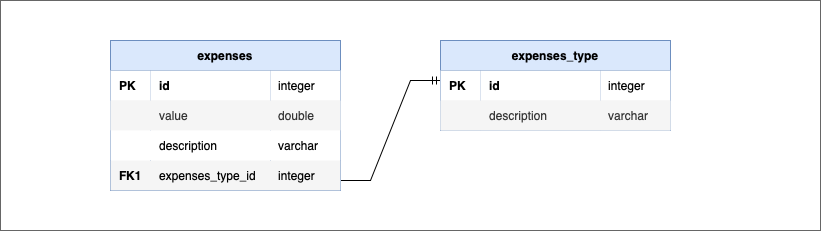

The diagram above was exported from draw.io. Its source (the exported page's mxGraphModel, read from the mxfile embedded in the PNG):
<mxGraphModel dx="1100" dy="864" grid="1" gridSize="10" guides="1" tooltips="1" connect="1" arrows="1" fold="1" page="1" pageScale="1" pageWidth="827" pageHeight="1169" math="0" shadow="0">
  <root>
    <mxCell id="0" />
    <mxCell id="1" parent="0" />
    <mxCell id="2BznwNzNVciCaNTKFkj7-91" value="" style="rounded=0;whiteSpace=wrap;html=1;shadow=0;sketch=0;strokeColor=#666666;align=left;" vertex="1" parent="1">
      <mxGeometry width="820" height="230" as="geometry" />
    </mxCell>
    <mxCell id="2BznwNzNVciCaNTKFkj7-46" value="" style="edgeStyle=entityRelationEdgeStyle;fontSize=12;html=1;endArrow=ERmandOne;rounded=0;" edge="1" parent="1">
      <mxGeometry width="100" height="100" relative="1" as="geometry">
        <mxPoint x="340" y="180" as="sourcePoint" />
        <mxPoint x="440" y="80" as="targetPoint" />
      </mxGeometry>
    </mxCell>
    <mxCell id="2BznwNzNVciCaNTKFkj7-48" value="expenses" style="shape=table;startSize=30;container=1;collapsible=1;childLayout=tableLayout;fixedRows=1;rowLines=0;fontStyle=1;align=center;resizeLast=1;strokeColor=#6c8ebf;fillColor=#dae8fc;shadow=0;sketch=0;" vertex="1" parent="1">
      <mxGeometry x="110" y="40" width="230" height="150" as="geometry">
        <mxRectangle x="214" y="380" width="90" height="30" as="alternateBounds" />
      </mxGeometry>
    </mxCell>
    <mxCell id="2BznwNzNVciCaNTKFkj7-49" value="" style="shape=partialRectangle;collapsible=0;dropTarget=0;pointerEvents=0;fillColor=none;top=0;left=0;bottom=0;right=0;points=[[0,0.5],[1,0.5]];portConstraint=eastwest;strokeColor=#666666;align=left;" vertex="1" parent="2BznwNzNVciCaNTKFkj7-48">
      <mxGeometry y="30" width="230" height="30" as="geometry" />
    </mxCell>
    <mxCell id="2BznwNzNVciCaNTKFkj7-69" value="PK" style="shape=partialRectangle;connectable=0;top=0;left=0;bottom=0;right=0;fontStyle=1;overflow=hidden;align=left;spacingLeft=7;" vertex="1" parent="2BznwNzNVciCaNTKFkj7-49">
      <mxGeometry width="40" height="30" as="geometry">
        <mxRectangle width="40" height="30" as="alternateBounds" />
      </mxGeometry>
    </mxCell>
    <mxCell id="2BznwNzNVciCaNTKFkj7-50" value="id" style="shape=partialRectangle;connectable=0;top=0;left=0;bottom=0;right=0;fontStyle=1;overflow=hidden;align=left;spacingLeft=7;" vertex="1" parent="2BznwNzNVciCaNTKFkj7-49">
      <mxGeometry x="40" width="120" height="30" as="geometry">
        <mxRectangle width="120" height="30" as="alternateBounds" />
      </mxGeometry>
    </mxCell>
    <mxCell id="2BznwNzNVciCaNTKFkj7-51" value="integer" style="shape=partialRectangle;connectable=0;top=0;left=0;bottom=0;right=0;align=left;spacingLeft=6;fontStyle=0;overflow=hidden;" vertex="1" parent="2BznwNzNVciCaNTKFkj7-49">
      <mxGeometry x="160" width="70" height="30" as="geometry">
        <mxRectangle width="70" height="30" as="alternateBounds" />
      </mxGeometry>
    </mxCell>
    <mxCell id="2BznwNzNVciCaNTKFkj7-55" value="" style="shape=partialRectangle;collapsible=0;dropTarget=0;pointerEvents=0;fillColor=#f5f5f5;top=0;left=0;bottom=0;right=0;points=[[0,0.5],[1,0.5]];portConstraint=eastwest;strokeColor=#666666;fontColor=#333333;" vertex="1" parent="2BznwNzNVciCaNTKFkj7-48">
      <mxGeometry y="60" width="230" height="30" as="geometry" />
    </mxCell>
    <mxCell id="2BznwNzNVciCaNTKFkj7-70" style="shape=partialRectangle;connectable=0;fillColor=#f5f5f5;top=0;left=0;bottom=0;right=0;editable=1;overflow=hidden;strokeColor=#666666;align=left;spacingLeft=7;fontColor=#333333;" vertex="1" parent="2BznwNzNVciCaNTKFkj7-55">
      <mxGeometry width="40" height="30" as="geometry">
        <mxRectangle width="40" height="30" as="alternateBounds" />
      </mxGeometry>
    </mxCell>
    <mxCell id="2BznwNzNVciCaNTKFkj7-56" value="value" style="shape=partialRectangle;connectable=0;fillColor=#f5f5f5;top=0;left=0;bottom=0;right=0;editable=1;overflow=hidden;strokeColor=#666666;align=left;spacingLeft=7;fontColor=#333333;" vertex="1" parent="2BznwNzNVciCaNTKFkj7-55">
      <mxGeometry x="40" width="120" height="30" as="geometry">
        <mxRectangle width="120" height="30" as="alternateBounds" />
      </mxGeometry>
    </mxCell>
    <mxCell id="2BznwNzNVciCaNTKFkj7-57" value="double" style="shape=partialRectangle;connectable=0;fillColor=#f5f5f5;top=0;left=0;bottom=0;right=0;align=left;spacingLeft=6;overflow=hidden;strokeColor=#666666;fontColor=#333333;" vertex="1" parent="2BznwNzNVciCaNTKFkj7-55">
      <mxGeometry x="160" width="70" height="30" as="geometry">
        <mxRectangle width="70" height="30" as="alternateBounds" />
      </mxGeometry>
    </mxCell>
    <mxCell id="2BznwNzNVciCaNTKFkj7-58" value="" style="shape=partialRectangle;collapsible=0;dropTarget=0;pointerEvents=0;top=0;left=0;bottom=0;right=0;points=[[0,0.5],[1,0.5]];portConstraint=eastwest;" vertex="1" parent="2BznwNzNVciCaNTKFkj7-48">
      <mxGeometry y="90" width="230" height="30" as="geometry" />
    </mxCell>
    <mxCell id="2BznwNzNVciCaNTKFkj7-71" style="shape=partialRectangle;connectable=0;fillColor=none;top=0;left=0;bottom=0;right=0;editable=1;overflow=hidden;strokeColor=#666666;align=left;spacingLeft=7;" vertex="1" parent="2BznwNzNVciCaNTKFkj7-58">
      <mxGeometry width="40" height="30" as="geometry">
        <mxRectangle width="40" height="30" as="alternateBounds" />
      </mxGeometry>
    </mxCell>
    <mxCell id="2BznwNzNVciCaNTKFkj7-59" value="description" style="shape=partialRectangle;connectable=0;fillColor=none;top=0;left=0;bottom=0;right=0;editable=1;overflow=hidden;strokeColor=#666666;align=left;spacingLeft=7;" vertex="1" parent="2BznwNzNVciCaNTKFkj7-58">
      <mxGeometry x="40" width="120" height="30" as="geometry">
        <mxRectangle width="120" height="30" as="alternateBounds" />
      </mxGeometry>
    </mxCell>
    <mxCell id="2BznwNzNVciCaNTKFkj7-60" value="varchar" style="shape=partialRectangle;connectable=0;fillColor=none;top=0;left=0;bottom=0;right=0;align=left;spacingLeft=6;overflow=hidden;strokeColor=#666666;" vertex="1" parent="2BznwNzNVciCaNTKFkj7-58">
      <mxGeometry x="160" width="70" height="30" as="geometry">
        <mxRectangle width="70" height="30" as="alternateBounds" />
      </mxGeometry>
    </mxCell>
    <mxCell id="2BznwNzNVciCaNTKFkj7-61" value="" style="shape=partialRectangle;collapsible=0;dropTarget=0;pointerEvents=0;top=0;left=0;bottom=0;right=0;points=[[0,0.5],[1,0.5]];portConstraint=eastwest;fillColor=#f5f5f5;fontColor=#333333;strokeColor=#666666;" vertex="1" parent="2BznwNzNVciCaNTKFkj7-48">
      <mxGeometry y="120" width="230" height="30" as="geometry" />
    </mxCell>
    <mxCell id="2BznwNzNVciCaNTKFkj7-72" value="FK1" style="shape=partialRectangle;connectable=0;fillColor=none;top=0;left=0;bottom=0;right=0;editable=1;overflow=hidden;strokeColor=#666666;align=left;spacingLeft=7;fontStyle=1" vertex="1" parent="2BznwNzNVciCaNTKFkj7-61">
      <mxGeometry width="40" height="30" as="geometry">
        <mxRectangle width="40" height="30" as="alternateBounds" />
      </mxGeometry>
    </mxCell>
    <mxCell id="2BznwNzNVciCaNTKFkj7-62" value="expenses_type_id" style="shape=partialRectangle;connectable=0;fillColor=none;top=0;left=0;bottom=0;right=0;editable=1;overflow=hidden;strokeColor=#666666;align=left;spacingLeft=7;" vertex="1" parent="2BznwNzNVciCaNTKFkj7-61">
      <mxGeometry x="40" width="120" height="30" as="geometry">
        <mxRectangle width="120" height="30" as="alternateBounds" />
      </mxGeometry>
    </mxCell>
    <mxCell id="2BznwNzNVciCaNTKFkj7-63" value="integer" style="shape=partialRectangle;connectable=0;fillColor=none;top=0;left=0;bottom=0;right=0;align=left;spacingLeft=6;overflow=hidden;strokeColor=#666666;" vertex="1" parent="2BznwNzNVciCaNTKFkj7-61">
      <mxGeometry x="160" width="70" height="30" as="geometry">
        <mxRectangle width="70" height="30" as="alternateBounds" />
      </mxGeometry>
    </mxCell>
    <mxCell id="2BznwNzNVciCaNTKFkj7-73" value="expenses_type" style="shape=table;startSize=30;container=1;collapsible=1;childLayout=tableLayout;fixedRows=1;rowLines=0;fontStyle=1;align=center;resizeLast=1;strokeColor=#6c8ebf;fillColor=#dae8fc;shadow=0;sketch=0;" vertex="1" parent="1">
      <mxGeometry x="440" y="40" width="230" height="90" as="geometry">
        <mxRectangle x="214" y="380" width="90" height="30" as="alternateBounds" />
      </mxGeometry>
    </mxCell>
    <mxCell id="2BznwNzNVciCaNTKFkj7-74" value="" style="shape=partialRectangle;collapsible=0;dropTarget=0;pointerEvents=0;fillColor=none;top=0;left=0;bottom=0;right=0;points=[[0,0.5],[1,0.5]];portConstraint=eastwest;strokeColor=#666666;align=left;" vertex="1" parent="2BznwNzNVciCaNTKFkj7-73">
      <mxGeometry y="30" width="230" height="30" as="geometry" />
    </mxCell>
    <mxCell id="2BznwNzNVciCaNTKFkj7-75" value="PK" style="shape=partialRectangle;connectable=0;top=0;left=0;bottom=0;right=0;fontStyle=1;overflow=hidden;align=left;spacingLeft=7;" vertex="1" parent="2BznwNzNVciCaNTKFkj7-74">
      <mxGeometry width="40" height="30" as="geometry">
        <mxRectangle width="40" height="30" as="alternateBounds" />
      </mxGeometry>
    </mxCell>
    <mxCell id="2BznwNzNVciCaNTKFkj7-76" value="id" style="shape=partialRectangle;connectable=0;top=0;left=0;bottom=0;right=0;fontStyle=1;overflow=hidden;align=left;spacingLeft=7;" vertex="1" parent="2BznwNzNVciCaNTKFkj7-74">
      <mxGeometry x="40" width="120" height="30" as="geometry">
        <mxRectangle width="120" height="30" as="alternateBounds" />
      </mxGeometry>
    </mxCell>
    <mxCell id="2BznwNzNVciCaNTKFkj7-77" value="integer" style="shape=partialRectangle;connectable=0;top=0;left=0;bottom=0;right=0;align=left;spacingLeft=6;fontStyle=0;overflow=hidden;" vertex="1" parent="2BznwNzNVciCaNTKFkj7-74">
      <mxGeometry x="160" width="70" height="30" as="geometry">
        <mxRectangle width="70" height="30" as="alternateBounds" />
      </mxGeometry>
    </mxCell>
    <mxCell id="2BznwNzNVciCaNTKFkj7-78" value="" style="shape=partialRectangle;collapsible=0;dropTarget=0;pointerEvents=0;fillColor=#f5f5f5;top=0;left=0;bottom=0;right=0;points=[[0,0.5],[1,0.5]];portConstraint=eastwest;strokeColor=#666666;fontColor=#333333;" vertex="1" parent="2BznwNzNVciCaNTKFkj7-73">
      <mxGeometry y="60" width="230" height="30" as="geometry" />
    </mxCell>
    <mxCell id="2BznwNzNVciCaNTKFkj7-79" style="shape=partialRectangle;connectable=0;fillColor=#f5f5f5;top=0;left=0;bottom=0;right=0;editable=1;overflow=hidden;strokeColor=#666666;align=left;spacingLeft=7;fontColor=#333333;" vertex="1" parent="2BznwNzNVciCaNTKFkj7-78">
      <mxGeometry width="40" height="30" as="geometry">
        <mxRectangle width="40" height="30" as="alternateBounds" />
      </mxGeometry>
    </mxCell>
    <mxCell id="2BznwNzNVciCaNTKFkj7-80" value="description" style="shape=partialRectangle;connectable=0;fillColor=#f5f5f5;top=0;left=0;bottom=0;right=0;editable=1;overflow=hidden;strokeColor=#666666;align=left;spacingLeft=7;fontColor=#333333;" vertex="1" parent="2BznwNzNVciCaNTKFkj7-78">
      <mxGeometry x="40" width="120" height="30" as="geometry">
        <mxRectangle width="120" height="30" as="alternateBounds" />
      </mxGeometry>
    </mxCell>
    <mxCell id="2BznwNzNVciCaNTKFkj7-81" value="varchar" style="shape=partialRectangle;connectable=0;fillColor=#f5f5f5;top=0;left=0;bottom=0;right=0;align=left;spacingLeft=6;overflow=hidden;strokeColor=#666666;fontColor=#333333;" vertex="1" parent="2BznwNzNVciCaNTKFkj7-78">
      <mxGeometry x="160" width="70" height="30" as="geometry">
        <mxRectangle width="70" height="30" as="alternateBounds" />
      </mxGeometry>
    </mxCell>
  </root>
</mxGraphModel>